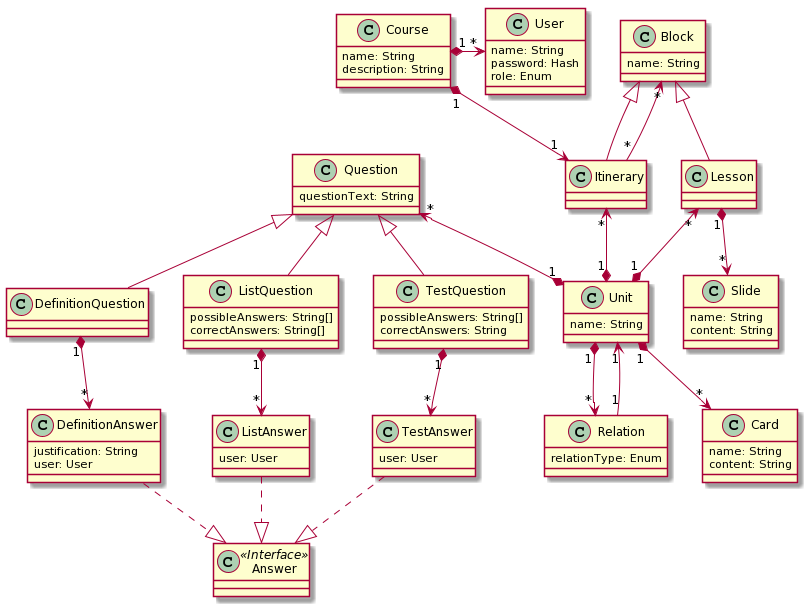

The diagram above was rendered by PlantUML. Its source (embedded in the PNG):
@startuml
class Unit {
  name: String
}
class Card {
  name: String
  content: String
}
 
class Relation {
  relationType: Enum
}

class Block{
  name: String
}

class Itinerary{
}

class Lesson{
}

class Slide {
  name: String
  content: String
}

class Course {
  name: String
  description: String
}

class User {
  name: String
  password: Hash
  role: Enum
}

class Question {
  questionText: String
}

class DefinitionQuestion

class DefinitionAnswer {
  justification: String
  user: User
}

class ListQuestion {
  possibleAnswers: String[]
  correctAnswers: String[]
}

class Answer
Answer <<Interface>>

class ListAnswer {
  user: User
}

class TestQuestion {
  possibleAnswers: String[]
  correctAnswers: String
}

class TestAnswer {
  user: User
}

Question <|-down- ListQuestion
Question <|-down- DefinitionQuestion
Question <|-down- TestQuestion
DefinitionQuestion "1" *-down-> "*" DefinitionAnswer
ListQuestion "1" *-down-> "*" ListAnswer
TestQuestion "1" *-down-> "*" TestAnswer
Answer<|.up. DefinitionAnswer
Answer<|.up. ListAnswer
Answer<|.up. TestAnswer

Relation "1" --> "1" Unit

Block<|-down- Itinerary
Block<|-down- Lesson

Itinerary "*"-up-> "*" Block

Unit "1" *-down-> "*" Relation
Unit "1" *-down-> "*" Card
Unit "1" *-up-> "*" Itinerary
Unit "1" *-up-> "*" Lesson
Unit "1" *-up-> "*" Question

Lesson "1" *-down-> "*" Slide

Course "1" *-down-> "1" Itinerary
Course "1" *-right-> "*" User
@enduml